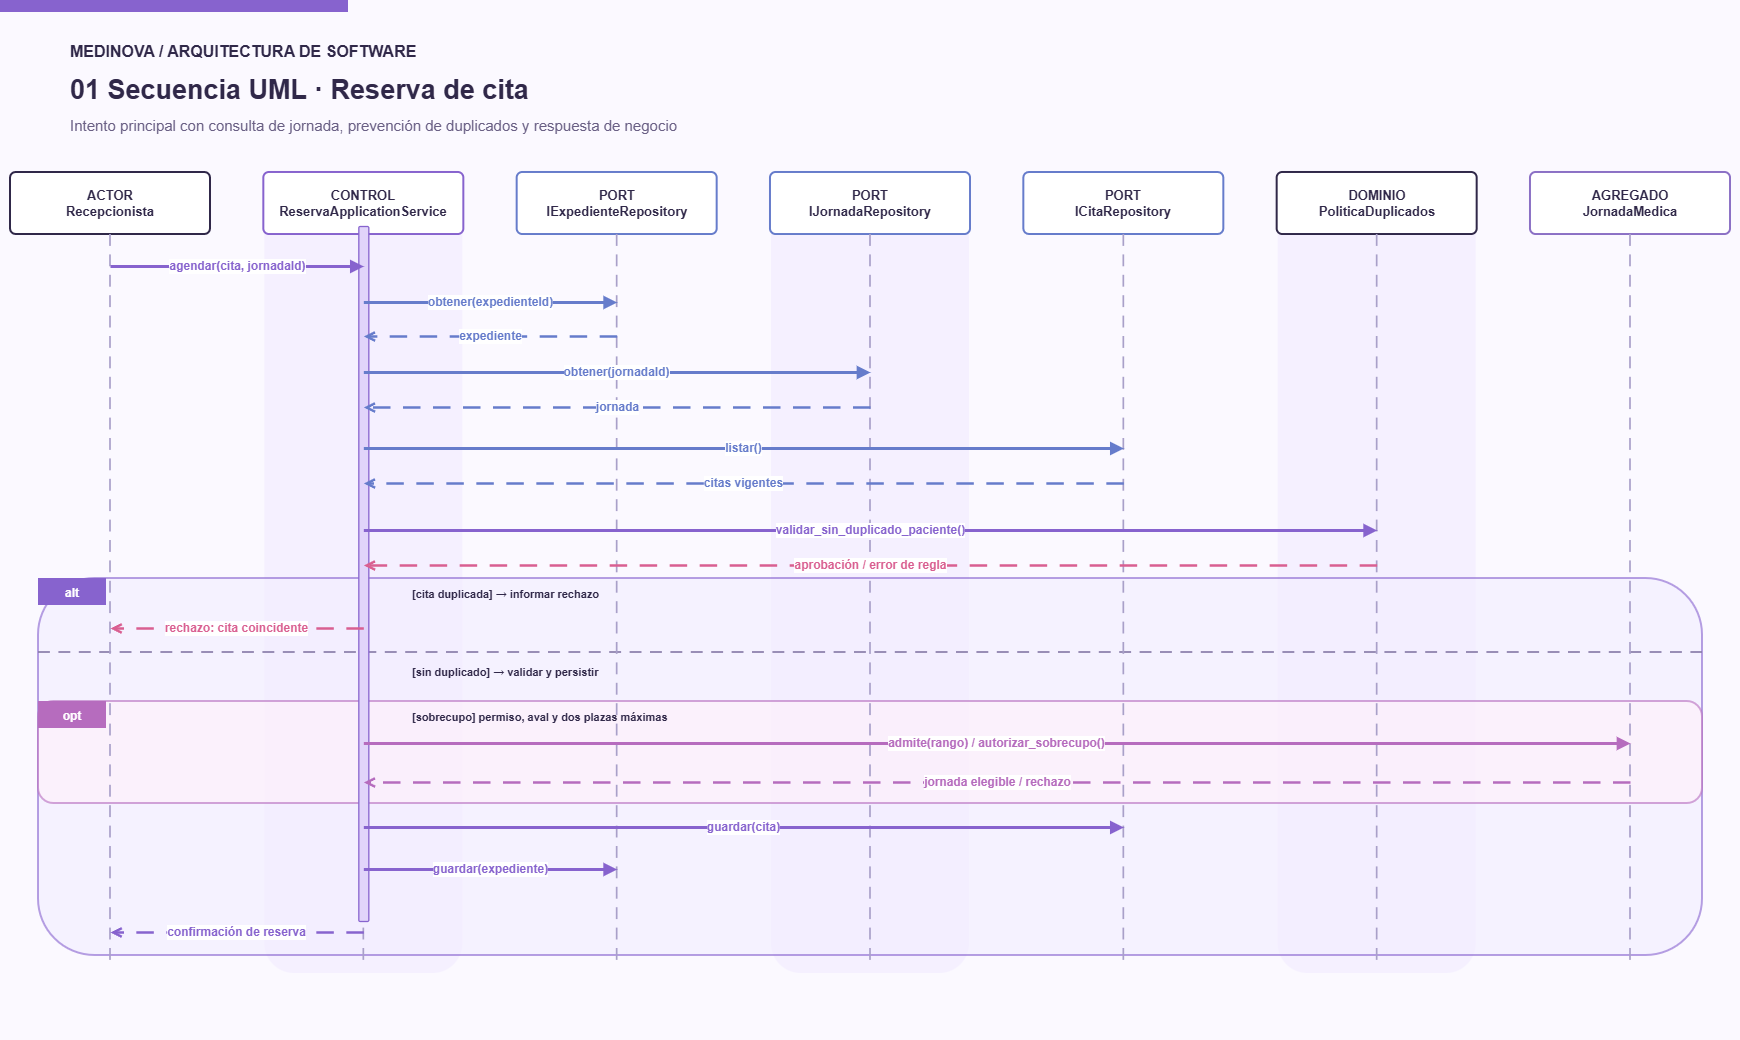

The diagram above was exported from draw.io. Its source (the exported page's mxGraphModel, read from the mxfile embedded in the PNG):
<mxGraphModel dx="1965" dy="1085" grid="1" gridSize="10" guides="1" tooltips="1" connect="1" arrows="1" fold="1" page="1" pageScale="1" pageWidth="1740" pageHeight="1040" math="0" shadow="0">
  <root>
    <mxCell id="0" />
    <mxCell id="1" parent="0" />
    <mxCell id="bg" parent="1" style="fillColor=#FBF9FF;strokeColor=none;rounded=0;" value="" vertex="1">
      <mxGeometry height="1040" width="1740" as="geometry" />
    </mxCell>
    <mxCell id="tbar" parent="1" style="fillColor=#8763CE;strokeColor=none;rounded=0;" value="" vertex="1">
      <mxGeometry height="12" width="348" as="geometry" />
    </mxCell>
    <mxCell id="brand" parent="1" style="text;html=1;fillColor=none;strokeColor=none;fontColor=#302849;fontStyle=1;fontSize=16;align=left;" value="MEDINOVA / ARQUITECTURA DE SOFTWARE" vertex="1">
      <mxGeometry height="40" width="810" x="68" y="35" as="geometry" />
    </mxCell>
    <mxCell id="title" parent="1" style="text;html=1;fillColor=none;strokeColor=none;fontColor=#302849;fontStyle=1;fontSize=27;align=left;" value="01   Secuencia UML · Reserva de cita" vertex="1">
      <mxGeometry height="50" width="1605" x="67.5" y="67" as="geometry" />
    </mxCell>
    <mxCell id="subtitle" parent="1" style="text;html=1;fillColor=none;strokeColor=none;fontColor=#6A6085;fontSize=15;align=left;" value="Intento principal con consulta de jornada, prevención de duplicados y respuesta de negocio" vertex="1">
      <mxGeometry height="33" width="1540" x="68" y="110" as="geometry" />
    </mxCell>
    <mxCell id="lane1" parent="1" style="fillColor=#F3EDFF;strokeColor=none;opacity=70;rounded=1;" value="" vertex="1">
      <mxGeometry height="767" width="198" x="264.33333333333337" y="206" as="geometry" />
    </mxCell>
    <mxCell id="lane3" parent="1" style="fillColor=#F3EDFF;strokeColor=none;opacity=70;rounded=1;" value="" vertex="1">
      <mxGeometry height="767" width="198" x="771" y="206" as="geometry" />
    </mxCell>
    <mxCell id="lane5" parent="1" style="fillColor=#F3EDFF;strokeColor=none;opacity=70;rounded=1;" value="" vertex="1">
      <mxGeometry height="767" width="198" x="1277.6666666666667" y="206" as="geometry" />
    </mxCell>
    <mxCell id="frame0" parent="1" style="fillColor=#F2EDFF;strokeColor=#8763CE;strokeWidth=2;rounded=1;opacity=60;" value="" vertex="1">
      <mxGeometry height="377" width="1664" x="38" y="578" as="geometry" />
    </mxCell>
    <mxCell id="framehead0" parent="1" style="fillColor=#8763CE;strokeColor=none;fontColor=#FFFFFF;fontStyle=1;fontSize=12;align=center;" value="alt" vertex="1">
      <mxGeometry height="27" width="68" x="38" y="578" as="geometry" />
    </mxCell>
    <mxCell id="frameupper0" parent="1" style="text;html=1;fillColor=none;strokeColor=none;fontColor=#302849;fontStyle=1;fontSize=11;" value="[cita duplicada] → informar rechazo" vertex="1">
      <mxGeometry height="27" width="1150" x="410" y="581" as="geometry" />
    </mxCell>
    <mxCell id="divider0" edge="1" parent="1" style="endArrow=none;startArrow=none;strokeColor=#897DA9;strokeWidth=1.7;dashed=1;dashPattern=7 5;">
      <mxGeometry relative="1" as="geometry">
        <mxPoint x="38" y="652" as="sourcePoint" />
        <mxPoint x="1702" y="652" as="targetPoint" />
      </mxGeometry>
    </mxCell>
    <mxCell id="framelower0" parent="1" style="text;html=1;fillColor=none;strokeColor=none;fontColor=#302849;fontStyle=1;fontSize=11;" value="[sin duplicado] → validar y persistir" vertex="1">
      <mxGeometry height="25" width="1150" x="410" y="659" as="geometry" />
    </mxCell>
    <mxCell id="frame1" parent="1" style="fillColor=#FFF0FA;strokeColor=#B66CBE;strokeWidth=2;rounded=1;opacity=60;" value="" vertex="1">
      <mxGeometry height="102" width="1664" x="38" y="701" as="geometry" />
    </mxCell>
    <mxCell id="framehead1" parent="1" style="fillColor=#B66CBE;strokeColor=none;fontColor=#FFFFFF;fontStyle=1;fontSize=12;align=center;" value="opt" vertex="1">
      <mxGeometry height="27" width="68" x="38" y="701" as="geometry" />
    </mxCell>
    <mxCell id="frameupper1" parent="1" style="text;html=1;fillColor=none;strokeColor=none;fontColor=#302849;fontStyle=1;fontSize=11;" value="[sobrecupo] permiso, aval y dos plazas máximas" vertex="1">
      <mxGeometry height="27" width="1150" x="410" y="704" as="geometry" />
    </mxCell>
    <mxCell id="participant0" parent="1" style="rounded=1;arcSize=9;fillColor=#FFFFFF;strokeColor=#302849;strokeWidth=2;html=1;whiteSpace=wrap;fontSize=13;fontStyle=1;fontColor=#302849;align=center;verticalAlign=middle;" value="ACTOR&#10;Recepcionista" vertex="1">
      <mxGeometry height="62" width="200" x="10" y="172" as="geometry" />
    </mxCell>
    <mxCell id="life0" edge="1" parent="1" style="endArrow=none;startArrow=none;strokeWidth=1.7;strokeColor=#A9A0C9;dashed=1;dashPattern=7 5;">
      <mxGeometry relative="1" as="geometry">
        <mxPoint x="110" y="234" as="sourcePoint" />
        <mxPoint x="110" y="965" as="targetPoint" />
      </mxGeometry>
    </mxCell>
    <mxCell id="participant1" parent="1" style="rounded=1;arcSize=9;fillColor=#FFFFFF;strokeColor=#8763CE;strokeWidth=2;html=1;whiteSpace=wrap;fontSize=13;fontStyle=1;fontColor=#302849;align=center;verticalAlign=middle;" value="CONTROL&#10;ReservaApplicationService" vertex="1">
      <mxGeometry height="62" width="200" x="263.33333333333337" y="172" as="geometry" />
    </mxCell>
    <mxCell id="life1" edge="1" parent="1" style="endArrow=none;startArrow=none;strokeWidth=1.7;strokeColor=#A9A0C9;dashed=1;dashPattern=7 5;">
      <mxGeometry relative="1" as="geometry">
        <mxPoint x="363.33333333333337" y="234" as="sourcePoint" />
        <mxPoint x="363.33333333333337" y="965" as="targetPoint" />
      </mxGeometry>
    </mxCell>
    <mxCell id="participant2" parent="1" style="rounded=1;arcSize=9;fillColor=#FFFFFF;strokeColor=#667CCB;strokeWidth=2;html=1;whiteSpace=wrap;fontSize=13;fontStyle=1;fontColor=#302849;align=center;verticalAlign=middle;" value="PORT&#10;IExpedienteRepository" vertex="1">
      <mxGeometry height="62" width="200" x="516.6666666666667" y="172" as="geometry" />
    </mxCell>
    <mxCell id="life2" edge="1" parent="1" style="endArrow=none;startArrow=none;strokeWidth=1.7;strokeColor=#A9A0C9;dashed=1;dashPattern=7 5;">
      <mxGeometry relative="1" as="geometry">
        <mxPoint x="616.6666666666667" y="234" as="sourcePoint" />
        <mxPoint x="616.6666666666667" y="965" as="targetPoint" />
      </mxGeometry>
    </mxCell>
    <mxCell id="participant3" parent="1" style="rounded=1;arcSize=9;fillColor=#FFFFFF;strokeColor=#667CCB;strokeWidth=2;html=1;whiteSpace=wrap;fontSize=13;fontStyle=1;fontColor=#302849;align=center;verticalAlign=middle;" value="PORT&#10;IJornadaRepository" vertex="1">
      <mxGeometry height="62" width="200" x="770" y="172" as="geometry" />
    </mxCell>
    <mxCell id="life3" edge="1" parent="1" style="endArrow=none;startArrow=none;strokeWidth=1.7;strokeColor=#A9A0C9;dashed=1;dashPattern=7 5;">
      <mxGeometry relative="1" as="geometry">
        <mxPoint x="870" y="234" as="sourcePoint" />
        <mxPoint x="870" y="965" as="targetPoint" />
      </mxGeometry>
    </mxCell>
    <mxCell id="participant4" parent="1" style="rounded=1;arcSize=9;fillColor=#FFFFFF;strokeColor=#667CCB;strokeWidth=2;html=1;whiteSpace=wrap;fontSize=13;fontStyle=1;fontColor=#302849;align=center;verticalAlign=middle;" value="PORT&#10;ICitaRepository" vertex="1">
      <mxGeometry height="62" width="200" x="1023.3333333333335" y="172" as="geometry" />
    </mxCell>
    <mxCell id="life4" edge="1" parent="1" style="endArrow=none;startArrow=none;strokeWidth=1.7;strokeColor=#A9A0C9;dashed=1;dashPattern=7 5;">
      <mxGeometry relative="1" as="geometry">
        <mxPoint x="1123.3333333333335" y="234" as="sourcePoint" />
        <mxPoint x="1123.3333333333335" y="965" as="targetPoint" />
      </mxGeometry>
    </mxCell>
    <mxCell id="participant5" parent="1" style="rounded=1;arcSize=9;fillColor=#FFFFFF;strokeColor=#302849;strokeWidth=2;html=1;whiteSpace=wrap;fontSize=13;fontStyle=1;fontColor=#302849;align=center;verticalAlign=middle;" value="DOMINIO&#10;PoliticaDuplicados" vertex="1">
      <mxGeometry height="62" width="200" x="1276.6666666666667" y="172" as="geometry" />
    </mxCell>
    <mxCell id="life5" edge="1" parent="1" style="endArrow=none;startArrow=none;strokeWidth=1.7;strokeColor=#A9A0C9;dashed=1;dashPattern=7 5;">
      <mxGeometry relative="1" as="geometry">
        <mxPoint x="1376.6666666666667" y="234" as="sourcePoint" />
        <mxPoint x="1376.6666666666667" y="965" as="targetPoint" />
      </mxGeometry>
    </mxCell>
    <mxCell id="participant6" parent="1" style="rounded=1;arcSize=9;fillColor=#FFFFFF;strokeColor=#8B70C5;strokeWidth=2;html=1;whiteSpace=wrap;fontSize=13;fontStyle=1;fontColor=#302849;align=center;verticalAlign=middle;" value="AGREGADO&#10;JornadaMedica" vertex="1">
      <mxGeometry height="62" width="200" x="1530" y="172" as="geometry" />
    </mxCell>
    <mxCell id="life6" edge="1" parent="1" style="endArrow=none;startArrow=none;strokeWidth=1.7;strokeColor=#A9A0C9;dashed=1;dashPattern=7 5;">
      <mxGeometry relative="1" as="geometry">
        <mxPoint x="1630" y="234" as="sourcePoint" />
        <mxPoint x="1630" y="965" as="targetPoint" />
      </mxGeometry>
    </mxCell>
    <mxCell id="activation" parent="1" style="fillColor=#E1D4FA;strokeColor=#8763CE;strokeWidth=1.3;rounded=1;" value="" vertex="1">
      <mxGeometry height="695" width="10" x="358.33333333333337" y="226" as="geometry" />
    </mxCell>
    <mxCell id="message-0" edge="1" parent="1" style="strokeWidth=3;strokeColor=#8763CE;endArrow=block;endFill=1;fontColor=#8763CE;fontSize=12;fontStyle=1;html=1;labelBackgroundColor=#FFFFFF;" value="agendar(cita, jornadaId)">
      <mxGeometry relative="1" as="geometry">
        <mxPoint x="110" y="266" as="sourcePoint" />
        <mxPoint x="363.33333333333337" y="266" as="targetPoint" />
      </mxGeometry>
    </mxCell>
    <mxCell id="message-1" edge="1" parent="1" style="strokeWidth=3;strokeColor=#667CCB;endArrow=block;endFill=1;fontColor=#667CCB;fontSize=12;fontStyle=1;html=1;labelBackgroundColor=#FFFFFF;" value="obtener(expedienteId)">
      <mxGeometry relative="1" as="geometry">
        <mxPoint x="363.33333333333337" y="302" as="sourcePoint" />
        <mxPoint x="616.6666666666667" y="302" as="targetPoint" />
      </mxGeometry>
    </mxCell>
    <mxCell id="message-2" edge="1" parent="1" style="strokeWidth=2.5;strokeColor=#667CCB;endArrow=open;endFill=0;fontColor=#667CCB;fontSize=12;fontStyle=1;html=1;labelBackgroundColor=#FFFFFF;dashed=1;dashPattern=7 5;" value="expediente">
      <mxGeometry relative="1" as="geometry">
        <mxPoint x="616.6666666666667" y="336" as="sourcePoint" />
        <mxPoint x="363.33333333333337" y="336" as="targetPoint" />
      </mxGeometry>
    </mxCell>
    <mxCell id="message-3" edge="1" parent="1" style="strokeWidth=3;strokeColor=#667CCB;endArrow=block;endFill=1;fontColor=#667CCB;fontSize=12;fontStyle=1;html=1;labelBackgroundColor=#FFFFFF;" value="obtener(jornadaId)">
      <mxGeometry relative="1" as="geometry">
        <mxPoint x="363.33333333333337" y="372" as="sourcePoint" />
        <mxPoint x="870" y="372" as="targetPoint" />
      </mxGeometry>
    </mxCell>
    <mxCell id="message-4" edge="1" parent="1" style="strokeWidth=2.5;strokeColor=#667CCB;endArrow=open;endFill=0;fontColor=#667CCB;fontSize=12;fontStyle=1;html=1;labelBackgroundColor=#FFFFFF;dashed=1;dashPattern=7 5;" value="jornada">
      <mxGeometry relative="1" as="geometry">
        <mxPoint x="870" y="407" as="sourcePoint" />
        <mxPoint x="363.33333333333337" y="407" as="targetPoint" />
      </mxGeometry>
    </mxCell>
    <mxCell id="message-5" edge="1" parent="1" style="strokeWidth=3;strokeColor=#667CCB;endArrow=block;endFill=1;fontColor=#667CCB;fontSize=12;fontStyle=1;html=1;labelBackgroundColor=#FFFFFF;" value="listar()">
      <mxGeometry relative="1" as="geometry">
        <mxPoint x="363.33333333333337" y="448" as="sourcePoint" />
        <mxPoint x="1123.3333333333335" y="448" as="targetPoint" />
      </mxGeometry>
    </mxCell>
    <mxCell id="message-6" edge="1" parent="1" style="strokeWidth=2.5;strokeColor=#667CCB;endArrow=open;endFill=0;fontColor=#667CCB;fontSize=12;fontStyle=1;html=1;labelBackgroundColor=#FFFFFF;dashed=1;dashPattern=7 5;" value="citas vigentes">
      <mxGeometry relative="1" as="geometry">
        <mxPoint x="1123.3333333333335" y="483" as="sourcePoint" />
        <mxPoint x="363.33333333333337" y="483" as="targetPoint" />
      </mxGeometry>
    </mxCell>
    <mxCell id="message-7" edge="1" parent="1" style="strokeWidth=3;strokeColor=#8763CE;endArrow=block;endFill=1;fontColor=#8763CE;fontSize=12;fontStyle=1;html=1;labelBackgroundColor=#FFFFFF;" value="validar_sin_duplicado_paciente()">
      <mxGeometry relative="1" as="geometry">
        <mxPoint x="363.33333333333337" y="530" as="sourcePoint" />
        <mxPoint x="1376.6666666666667" y="530" as="targetPoint" />
      </mxGeometry>
    </mxCell>
    <mxCell id="message-8" edge="1" parent="1" style="strokeWidth=2.5;strokeColor=#D95F91;endArrow=open;endFill=0;fontColor=#D95F91;fontSize=12;fontStyle=1;html=1;labelBackgroundColor=#FFFFFF;dashed=1;dashPattern=7 5;" value="aprobación / error de regla">
      <mxGeometry relative="1" as="geometry">
        <mxPoint x="1376.6666666666667" y="565" as="sourcePoint" />
        <mxPoint x="363.33333333333337" y="565" as="targetPoint" />
      </mxGeometry>
    </mxCell>
    <mxCell id="message-9" edge="1" parent="1" style="strokeWidth=2.5;strokeColor=#D95F91;endArrow=open;endFill=0;fontColor=#D95F91;fontSize=12;fontStyle=1;html=1;labelBackgroundColor=#FFFFFF;dashed=1;dashPattern=7 5;" value="rechazo: cita coincidente">
      <mxGeometry relative="1" as="geometry">
        <mxPoint x="363.33333333333337" y="628" as="sourcePoint" />
        <mxPoint x="110" y="628" as="targetPoint" />
      </mxGeometry>
    </mxCell>
    <mxCell id="message-10" edge="1" parent="1" style="strokeWidth=3;strokeColor=#B66CBE;endArrow=block;endFill=1;fontColor=#B66CBE;fontSize=12;fontStyle=1;html=1;labelBackgroundColor=#FFFFFF;" value="admite(rango) / autorizar_sobrecupo()">
      <mxGeometry relative="1" as="geometry">
        <mxPoint x="363.33333333333337" y="743" as="sourcePoint" />
        <mxPoint x="1630" y="743" as="targetPoint" />
      </mxGeometry>
    </mxCell>
    <mxCell id="message-11" edge="1" parent="1" style="strokeWidth=2.5;strokeColor=#B66CBE;endArrow=open;endFill=0;fontColor=#B66CBE;fontSize=12;fontStyle=1;html=1;labelBackgroundColor=#FFFFFF;dashed=1;dashPattern=7 5;" value="jornada elegible / rechazo">
      <mxGeometry relative="1" as="geometry">
        <mxPoint x="1630" y="782" as="sourcePoint" />
        <mxPoint x="363.33333333333337" y="782" as="targetPoint" />
      </mxGeometry>
    </mxCell>
    <mxCell id="message-12" edge="1" parent="1" style="strokeWidth=3;strokeColor=#8763CE;endArrow=block;endFill=1;fontColor=#8763CE;fontSize=12;fontStyle=1;html=1;labelBackgroundColor=#FFFFFF;" value="guardar(cita)">
      <mxGeometry relative="1" as="geometry">
        <mxPoint x="363.33333333333337" y="827" as="sourcePoint" />
        <mxPoint x="1123.3333333333335" y="827" as="targetPoint" />
      </mxGeometry>
    </mxCell>
    <mxCell id="message-13" edge="1" parent="1" style="strokeWidth=3;strokeColor=#8763CE;endArrow=block;endFill=1;fontColor=#8763CE;fontSize=12;fontStyle=1;html=1;labelBackgroundColor=#FFFFFF;" value="guardar(expediente)">
      <mxGeometry relative="1" as="geometry">
        <mxPoint x="363.33333333333337" y="869" as="sourcePoint" />
        <mxPoint x="616.6666666666667" y="869" as="targetPoint" />
      </mxGeometry>
    </mxCell>
    <mxCell id="message-14" edge="1" parent="1" style="strokeWidth=2.5;strokeColor=#8763CE;endArrow=open;endFill=0;fontColor=#8763CE;fontSize=12;fontStyle=1;html=1;labelBackgroundColor=#FFFFFF;dashed=1;dashPattern=7 5;" value="confirmación de reserva">
      <mxGeometry relative="1" as="geometry">
        <mxPoint x="363.33333333333337" y="932" as="sourcePoint" />
        <mxPoint x="110" y="932" as="targetPoint" />
      </mxGeometry>
    </mxCell>
  </root>
</mxGraphModel>